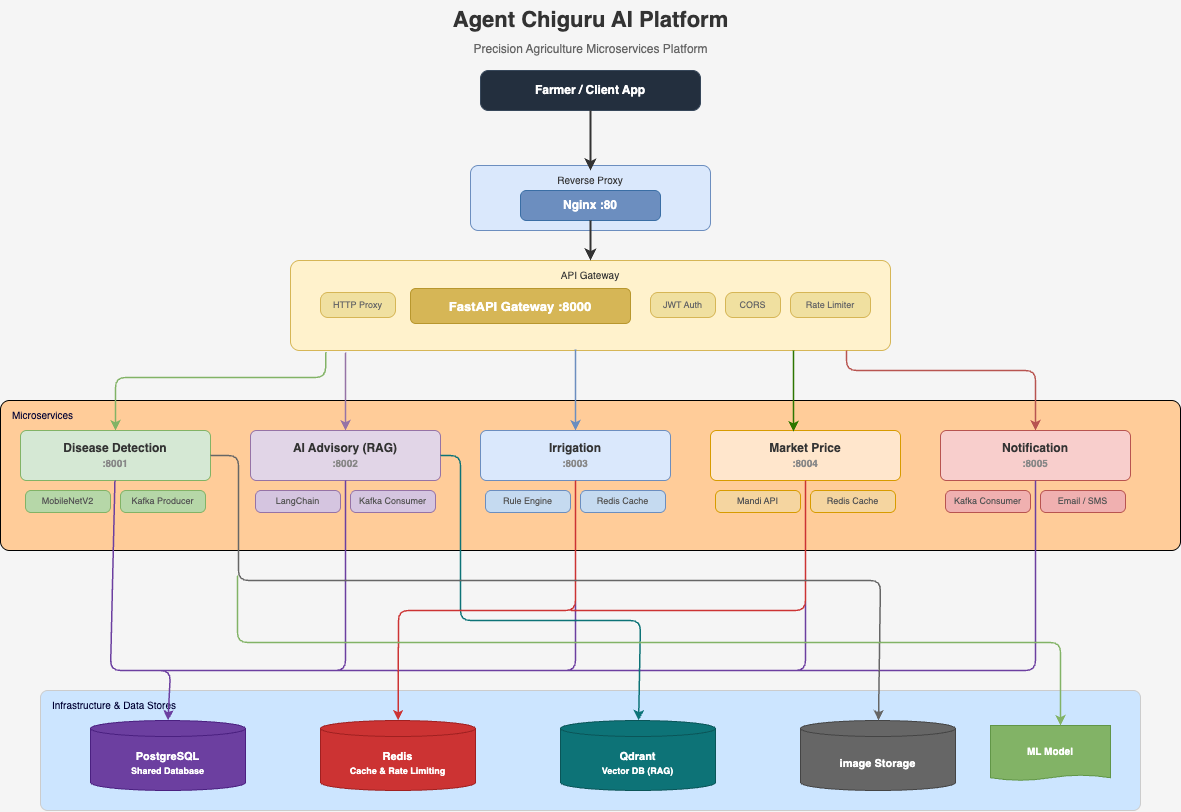

The diagram above was exported from draw.io. Its source (the exported page's mxGraphModel, read from the mxfile embedded in the PNG):
<mxGraphModel dx="1722" dy="768" grid="0" gridSize="10" guides="1" tooltips="1" connect="1" arrows="1" fold="1" page="0" pageScale="1" pageWidth="1600" pageHeight="1200" background="#F5F5F5" math="0" shadow="0">
  <root>
    <mxCell id="0" />
    <mxCell id="1" parent="0" />
    <mxCell id="title" value="Agent Chiguru AI Platform" style="text;html=1;fontSize=22;fontStyle=1;align=center;fontColor=#333333;verticalAlign=middle;" parent="1" vertex="1">
      <mxGeometry x="450" y="20" width="400" height="40" as="geometry" />
    </mxCell>
    <mxCell id="subtitle" value="Precision Agriculture Microservices Platform" style="text;html=1;fontSize=12;align=center;fontColor=#666666;" parent="1" vertex="1">
      <mxGeometry x="450" y="55" width="400" height="20" as="geometry" />
    </mxCell>
    <mxCell id="client" value="Farmer / Client App" style="rounded=1;whiteSpace=wrap;html=1;fillColor=#232F3E;strokeColor=#37475A;fontColor=#FFFFFF;fontSize=12;fontStyle=1;arcSize=20;" parent="1" vertex="1">
      <mxGeometry x="540" y="90" width="220" height="40" as="geometry" />
    </mxCell>
    <mxCell id="nginx_group" value="Reverse Proxy&lt;br&gt;" style="rounded=1;whiteSpace=wrap;html=1;fillColor=#dae8fc;strokeColor=#6c8ebf;fontSize=10;fontColor=#333333;verticalAlign=top;align=center;spacingTop=2;arcSize=12;" parent="1" vertex="1">
      <mxGeometry x="530" y="185" width="240" height="65" as="geometry" />
    </mxCell>
    <mxCell id="nginx" value="Nginx :80" style="rounded=1;whiteSpace=wrap;html=1;fillColor=#6c8ebf;strokeColor=#3a6ea5;fontColor=#FFFFFF;fontSize=12;fontStyle=1;arcSize=20;" parent="1" vertex="1">
      <mxGeometry x="580" y="210" width="140" height="30" as="geometry" />
    </mxCell>
    <mxCell id="gw_group" value="API Gateway" style="rounded=1;whiteSpace=wrap;html=1;fillColor=#fff2cc;strokeColor=#d6b656;fontSize=10;fontColor=#333333;verticalAlign=top;align=center;spacingTop=2;arcSize=10;" parent="1" vertex="1">
      <mxGeometry x="350" y="280" width="600" height="90" as="geometry" />
    </mxCell>
    <mxCell id="gateway" value="FastAPI Gateway :8000" style="rounded=1;whiteSpace=wrap;html=1;fillColor=#d6b656;strokeColor=#b8972e;fontColor=#FFFFFF;fontSize=13;fontStyle=1;arcSize=15;" parent="1" vertex="1">
      <mxGeometry x="470" y="308" width="220" height="35" as="geometry" />
    </mxCell>
    <mxCell id="gw_jwt" value="JWT Auth" style="rounded=1;whiteSpace=wrap;html=1;fillColor=#f0e0a0;strokeColor=#d6b656;fontColor=#666666;fontSize=9;arcSize=30;" parent="1" vertex="1">
      <mxGeometry x="710" y="312" width="65" height="25" as="geometry" />
    </mxCell>
    <mxCell id="gw_cors" value="CORS" style="rounded=1;whiteSpace=wrap;html=1;fillColor=#f0e0a0;strokeColor=#d6b656;fontColor=#666666;fontSize=9;arcSize=30;" parent="1" vertex="1">
      <mxGeometry x="785" y="312" width="55" height="25" as="geometry" />
    </mxCell>
    <mxCell id="gw_rate" value="Rate Limiter" style="rounded=1;whiteSpace=wrap;html=1;fillColor=#f0e0a0;strokeColor=#d6b656;fontColor=#666666;fontSize=9;arcSize=30;" parent="1" vertex="1">
      <mxGeometry x="850" y="312" width="80" height="25" as="geometry" />
    </mxCell>
    <mxCell id="gw_label2" value="HTTP Proxy" style="rounded=1;whiteSpace=wrap;html=1;fillColor=#f0e0a0;strokeColor=#d6b656;fontColor=#666666;fontSize=9;arcSize=30;" parent="1" vertex="1">
      <mxGeometry x="380" y="312" width="75" height="25" as="geometry" />
    </mxCell>
    <mxCell id="svc_group" value="&lt;font color=&quot;#000033&quot;&gt;Microservices&lt;/font&gt;" style="rounded=1;whiteSpace=wrap;html=1;fillColor=#FFCC99;strokeColor=default;fontSize=10;fontColor=#888888;verticalAlign=top;align=left;spacingLeft=10;spacingTop=2;arcSize=6;" parent="1" vertex="1">
      <mxGeometry x="60" y="420" width="1180" height="150" as="geometry" />
    </mxCell>
    <mxCell id="svc1" value="Disease Detection&lt;br&gt;&lt;font style='font-size:10px;color:#888888;'&gt;:8001&lt;/font&gt;" style="rounded=1;whiteSpace=wrap;html=1;fillColor=#d5e8d4;strokeColor=#82b366;fontColor=#333333;fontSize=12;fontStyle=1;arcSize=12;" parent="1" vertex="1">
      <mxGeometry x="80" y="450" width="190" height="50" as="geometry" />
    </mxCell>
    <mxCell id="svc1a" value="MobileNetV2" style="rounded=1;whiteSpace=wrap;html=1;fillColor=#b6d7a8;strokeColor=#82b366;fontColor=#555555;fontSize=9;arcSize=25;" parent="1" vertex="1">
      <mxGeometry x="85" y="510" width="85" height="22" as="geometry" />
    </mxCell>
    <mxCell id="svc1b" value="Kafka Producer" style="rounded=1;whiteSpace=wrap;html=1;fillColor=#b6d7a8;strokeColor=#82b366;fontColor=#555555;fontSize=9;arcSize=25;" parent="1" vertex="1">
      <mxGeometry x="180" y="510" width="85" height="22" as="geometry" />
    </mxCell>
    <mxCell id="svc2" value="AI Advisory (RAG)&lt;br&gt;&lt;font style='font-size:10px;color:#888888;'&gt;:8002&lt;/font&gt;" style="rounded=1;whiteSpace=wrap;html=1;fillColor=#e1d5e7;strokeColor=#9673a6;fontColor=#333333;fontSize=12;fontStyle=1;arcSize=12;" parent="1" vertex="1">
      <mxGeometry x="310" y="450" width="190" height="50" as="geometry" />
    </mxCell>
    <mxCell id="svc2a" value="LangChain" style="rounded=1;whiteSpace=wrap;html=1;fillColor=#d5c5e0;strokeColor=#9673a6;fontColor=#555555;fontSize=9;arcSize=25;" parent="1" vertex="1">
      <mxGeometry x="315" y="510" width="85" height="22" as="geometry" />
    </mxCell>
    <mxCell id="svc2b" value="Kafka Consumer" style="rounded=1;whiteSpace=wrap;html=1;fillColor=#d5c5e0;strokeColor=#9673a6;fontColor=#555555;fontSize=9;arcSize=25;" parent="1" vertex="1">
      <mxGeometry x="410" y="510" width="85" height="22" as="geometry" />
    </mxCell>
    <mxCell id="svc3" value="Irrigation&lt;br&gt;&lt;font style='font-size:10px;color:#888888;'&gt;:8003&lt;/font&gt;" style="rounded=1;whiteSpace=wrap;html=1;fillColor=#dae8fc;strokeColor=#6c8ebf;fontColor=#333333;fontSize=12;fontStyle=1;arcSize=12;" parent="1" vertex="1">
      <mxGeometry x="540" y="450" width="190" height="50" as="geometry" />
    </mxCell>
    <mxCell id="svc3a" value="Rule Engine" style="rounded=1;whiteSpace=wrap;html=1;fillColor=#c5daf0;strokeColor=#6c8ebf;fontColor=#555555;fontSize=9;arcSize=25;" parent="1" vertex="1">
      <mxGeometry x="545" y="510" width="85" height="22" as="geometry" />
    </mxCell>
    <mxCell id="svc3b" value="Redis Cache" style="rounded=1;whiteSpace=wrap;html=1;fillColor=#c5daf0;strokeColor=#6c8ebf;fontColor=#555555;fontSize=9;arcSize=25;" parent="1" vertex="1">
      <mxGeometry x="640" y="510" width="85" height="22" as="geometry" />
    </mxCell>
    <mxCell id="svc4" value="Market Price&lt;br&gt;&lt;font style='font-size:10px;color:#888888;'&gt;:8004&lt;/font&gt;" style="rounded=1;whiteSpace=wrap;html=1;fillColor=#ffe6cc;strokeColor=#d79b00;fontColor=#333333;fontSize=12;fontStyle=1;arcSize=12;" parent="1" vertex="1">
      <mxGeometry x="770" y="450" width="190" height="50" as="geometry" />
    </mxCell>
    <mxCell id="svc4a" value="Mandi API" style="rounded=1;whiteSpace=wrap;html=1;fillColor=#f5d5a0;strokeColor=#d79b00;fontColor=#555555;fontSize=9;arcSize=25;" parent="1" vertex="1">
      <mxGeometry x="775" y="510" width="85" height="22" as="geometry" />
    </mxCell>
    <mxCell id="svc4b" value="Redis Cache" style="rounded=1;whiteSpace=wrap;html=1;fillColor=#f5d5a0;strokeColor=#d79b00;fontColor=#555555;fontSize=9;arcSize=25;" parent="1" vertex="1">
      <mxGeometry x="870" y="510" width="85" height="22" as="geometry" />
    </mxCell>
    <mxCell id="svc5" value="Notification&lt;br&gt;&lt;font style='font-size:10px;color:#888888;'&gt;:8005&lt;/font&gt;" style="rounded=1;whiteSpace=wrap;html=1;fillColor=#f8cecc;strokeColor=#b85450;fontColor=#333333;fontSize=12;fontStyle=1;arcSize=12;" parent="1" vertex="1">
      <mxGeometry x="1000" y="450" width="190" height="50" as="geometry" />
    </mxCell>
    <mxCell id="svc5a" value="Kafka Consumer" style="rounded=1;whiteSpace=wrap;html=1;fillColor=#f0b0b0;strokeColor=#b85450;fontColor=#555555;fontSize=9;arcSize=25;" parent="1" vertex="1">
      <mxGeometry x="1005" y="510" width="85" height="22" as="geometry" />
    </mxCell>
    <mxCell id="svc5b" value="Email / SMS" style="rounded=1;whiteSpace=wrap;html=1;fillColor=#f0b0b0;strokeColor=#b85450;fontColor=#555555;fontSize=9;arcSize=25;" parent="1" vertex="1">
      <mxGeometry x="1100" y="510" width="85" height="22" as="geometry" />
    </mxCell>
    <mxCell id="infra_group" value="&lt;font color=&quot;#000033&quot;&gt;Infrastructure &amp;amp; Data Stores&lt;/font&gt;" style="rounded=1;whiteSpace=wrap;html=1;fillColor=#CCE5FF;strokeColor=#CCCCCC;fontSize=10;fontColor=#888888;verticalAlign=top;align=left;spacingLeft=10;spacingTop=2;arcSize=6;" parent="1" vertex="1">
      <mxGeometry x="100" y="710" width="1100" height="120" as="geometry" />
    </mxCell>
    <mxCell id="postgres" value="PostgreSQL&lt;br&gt;&lt;font style='font-size:9px;'&gt;Shared Database&lt;/font&gt;" style="shape=cylinder3;whiteSpace=wrap;html=1;boundedLbl=1;backgroundOutline=1;size=8;fillColor=#6c3fa0;strokeColor=#4a2080;fontColor=#FFFFFF;fontSize=11;fontStyle=1;" parent="1" vertex="1">
      <mxGeometry x="150" y="740" width="155" height="70" as="geometry" />
    </mxCell>
    <mxCell id="redis" value="Redis&lt;br&gt;&lt;font style='font-size:9px;'&gt;Cache &amp; Rate Limiting&lt;/font&gt;" style="shape=cylinder3;whiteSpace=wrap;html=1;boundedLbl=1;backgroundOutline=1;size=8;fillColor=#cc3333;strokeColor=#a02020;fontColor=#FFFFFF;fontSize=11;fontStyle=1;" parent="1" vertex="1">
      <mxGeometry x="380" y="740" width="155" height="70" as="geometry" />
    </mxCell>
    <mxCell id="qdrant" value="Qdrant&lt;br&gt;&lt;font style='font-size:9px;'&gt;Vector DB (RAG)&lt;/font&gt;" style="shape=cylinder3;whiteSpace=wrap;html=1;boundedLbl=1;backgroundOutline=1;size=8;fillColor=#0d7377;strokeColor=#0a5558;fontColor=#FFFFFF;fontSize=11;fontStyle=1;" parent="1" vertex="1">
      <mxGeometry x="620" y="740" width="155" height="70" as="geometry" />
    </mxCell>
    <mxCell id="uploads" value="image Storage" style="shape=cylinder3;whiteSpace=wrap;html=1;boundedLbl=1;backgroundOutline=1;size=8;fillColor=#666666;strokeColor=#444444;fontColor=#FFFFFF;fontSize=11;fontStyle=1;" parent="1" vertex="1">
      <mxGeometry x="860" y="740" width="155" height="70" as="geometry" />
    </mxCell>
    <mxCell id="model" value="ML Model" style="shape=document;whiteSpace=wrap;html=1;boundedLbl=1;backgroundOutline=1;size=0.1;fillColor=#82b366;strokeColor=#619647;fontColor=#FFFFFF;fontSize=10;fontStyle=1;" parent="1" vertex="1">
      <mxGeometry x="1050" y="745" width="120" height="55" as="geometry" />
    </mxCell>
    <mxCell id="c1" style="rounded=1;orthogonalLoop=1;jettySize=auto;html=1;strokeColor=#333333;strokeWidth=2;" parent="1" source="client" edge="1">
      <mxGeometry relative="1" as="geometry">
        <mxPoint x="650" y="190" as="targetPoint" />
      </mxGeometry>
    </mxCell>
    <mxCell id="c2" style="rounded=1;orthogonalLoop=1;jettySize=auto;html=1;strokeColor=#333333;strokeWidth=2;entryX=0.5;entryY=0;entryDx=0;entryDy=0;" parent="1" source="nginx" target="gw_group" edge="1">
      <mxGeometry relative="1" as="geometry" />
    </mxCell>
    <mxCell id="c3" style="rounded=1;orthogonalLoop=1;jettySize=auto;html=1;strokeColor=#82b366;strokeWidth=1.5;exitX=0.059;exitY=1.017;exitDx=0;exitDy=0;exitPerimeter=0;" parent="1" source="gw_group" target="svc1" edge="1">
      <mxGeometry relative="1" as="geometry">
        <mxPoint x="520" y="390" as="sourcePoint" />
        <Array as="points">
          <mxPoint x="385" y="397" />
          <mxPoint x="175" y="397" />
        </Array>
      </mxGeometry>
    </mxCell>
    <mxCell id="c4" style="rounded=1;orthogonalLoop=1;jettySize=auto;html=1;strokeColor=#9673a6;strokeWidth=1.5;" parent="1" target="svc2" edge="1">
      <mxGeometry relative="1" as="geometry">
        <mxPoint x="405" y="372" as="sourcePoint" />
        <Array as="points">
          <mxPoint x="405" y="400" />
        </Array>
      </mxGeometry>
    </mxCell>
    <mxCell id="c5" style="rounded=1;orthogonalLoop=1;jettySize=auto;html=1;strokeColor=#6c8ebf;strokeWidth=1.5;entryX=0.5;entryY=0;entryDx=0;entryDy=0;" parent="1" target="svc3" edge="1">
      <mxGeometry relative="1" as="geometry">
        <Array as="points" />
        <mxPoint x="635" y="369" as="sourcePoint" />
      </mxGeometry>
    </mxCell>
    <mxCell id="c7" style="rounded=1;orthogonalLoop=1;jettySize=auto;html=1;strokeColor=#b85450;strokeWidth=1.5;entryX=0.5;entryY=0;entryDx=0;entryDy=0;" parent="1" target="svc5" edge="1">
      <mxGeometry relative="1" as="geometry">
        <mxPoint x="906" y="370" as="sourcePoint" />
        <Array as="points">
          <mxPoint x="906" y="390" />
          <mxPoint x="1095" y="390" />
        </Array>
      </mxGeometry>
    </mxCell>
    <mxCell id="c11" style="rounded=1;orthogonalLoop=1;jettySize=auto;html=1;strokeColor=#6c3fa0;strokeWidth=1.5;entryX=0.5;entryY=0;entryDx=0;entryDy=0;entryPerimeter=0;" parent="1" source="svc1" target="postgres" edge="1">
      <mxGeometry relative="1" as="geometry">
        <mxPoint x="200" y="740" as="targetPoint" />
        <Array as="points">
          <mxPoint x="170" y="690" />
          <mxPoint x="230" y="690" />
        </Array>
      </mxGeometry>
    </mxCell>
    <mxCell id="c12" style="rounded=1;orthogonalLoop=1;jettySize=auto;html=1;strokeColor=#6c3fa0;strokeWidth=1.5;endArrow=none;endFill=0;" parent="1" source="svc2" edge="1">
      <mxGeometry relative="1" as="geometry">
        <mxPoint x="220" y="690" as="targetPoint" />
        <Array as="points">
          <mxPoint x="405" y="690" />
        </Array>
      </mxGeometry>
    </mxCell>
    <mxCell id="c14" style="rounded=1;orthogonalLoop=1;jettySize=auto;html=1;strokeColor=#6c3fa0;strokeWidth=1.5;endArrow=none;endFill=0;" parent="1" source="svc3" edge="1">
      <mxGeometry relative="1" as="geometry">
        <mxPoint x="227" y="690" as="targetPoint" />
        <Array as="points">
          <mxPoint x="635" y="540" />
          <mxPoint x="635" y="690" />
          <mxPoint x="260" y="690" />
        </Array>
      </mxGeometry>
    </mxCell>
    <mxCell id="c16" style="rounded=1;orthogonalLoop=1;jettySize=auto;html=1;strokeColor=#6c3fa0;strokeWidth=1.5;endArrow=none;endFill=0;" parent="1" source="svc4" edge="1">
      <mxGeometry relative="1" as="geometry">
        <mxPoint x="620" y="690" as="targetPoint" />
        <Array as="points">
          <mxPoint x="865" y="690" />
        </Array>
      </mxGeometry>
    </mxCell>
    <mxCell id="c18" style="rounded=1;orthogonalLoop=1;jettySize=auto;html=1;strokeColor=#6c3fa0;strokeWidth=1.5;endArrow=none;endFill=0;" parent="1" source="svc5" edge="1">
      <mxGeometry relative="1" as="geometry">
        <mxPoint x="850" y="690" as="targetPoint" />
        <Array as="points">
          <mxPoint x="1095" y="690" />
        </Array>
      </mxGeometry>
    </mxCell>
    <mxCell id="c13" value="" style="rounded=1;orthogonalLoop=1;jettySize=auto;html=1;strokeColor=#0d7377;strokeWidth=1.5;fontSize=9;fontColor=#0d7377;exitX=1;exitY=0.5;exitDx=0;exitDy=0;" parent="1" source="svc2" target="qdrant" edge="1">
      <mxGeometry relative="1" as="geometry">
        <Array as="points">
          <mxPoint x="520" y="475" />
          <mxPoint x="520" y="640" />
          <mxPoint x="700" y="640" />
        </Array>
      </mxGeometry>
    </mxCell>
    <mxCell id="c15" value="" style="rounded=1;orthogonalLoop=1;jettySize=auto;html=1;strokeColor=#cc3333;strokeWidth=1.5;fontSize=9;fontColor=#cc3333;" parent="1" source="svc3" target="redis" edge="1">
      <mxGeometry relative="1" as="geometry">
        <Array as="points">
          <mxPoint x="635" y="540" />
          <mxPoint x="635" y="630" />
          <mxPoint x="458" y="630" />
        </Array>
      </mxGeometry>
    </mxCell>
    <mxCell id="c17" value="" style="rounded=1;orthogonalLoop=1;jettySize=auto;html=1;strokeColor=#cc3333;strokeWidth=1.5;fontSize=9;fontColor=#cc3333;endArrow=none;endFill=0;" parent="1" source="svc4" edge="1">
      <mxGeometry relative="1" as="geometry">
        <mxPoint x="630" y="630" as="targetPoint" />
        <Array as="points">
          <mxPoint x="865" y="630" />
          <mxPoint x="690" y="630" />
        </Array>
      </mxGeometry>
    </mxCell>
    <mxCell id="c21" value="" style="rounded=1;orthogonalLoop=1;jettySize=auto;html=1;strokeColor=#666666;strokeWidth=1.5;fontSize=9;fontColor=#888888;exitX=1;exitY=0.5;exitDx=0;exitDy=0;" parent="1" source="svc1" target="uploads" edge="1">
      <mxGeometry relative="1" as="geometry">
        <Array as="points">
          <mxPoint x="298" y="475" />
          <mxPoint x="298" y="600" />
          <mxPoint x="940" y="600" />
        </Array>
      </mxGeometry>
    </mxCell>
    <mxCell id="c22" value="" style="rounded=1;orthogonalLoop=1;jettySize=auto;html=1;strokeColor=#82b366;strokeWidth=1.5;fontSize=9;fontColor=#82b366;entryX=0.583;entryY=0;entryDx=0;entryDy=0;entryPerimeter=0;" parent="1" target="model" edge="1">
      <mxGeometry relative="1" as="geometry">
        <mxPoint x="297" y="595" as="sourcePoint" />
        <Array as="points">
          <mxPoint x="297" y="662" />
          <mxPoint x="1120" y="662" />
        </Array>
      </mxGeometry>
    </mxCell>
    <mxCell id="6" style="rounded=1;orthogonalLoop=1;jettySize=auto;html=1;strokeColor=#2D7600;strokeWidth=1.5;entryX=0.5;entryY=0;entryDx=0;entryDy=0;fillColor=#60a917;" edge="1" parent="1">
      <mxGeometry relative="1" as="geometry">
        <Array as="points" />
        <mxPoint x="853.0000000000002" y="370" as="sourcePoint" />
        <mxPoint x="853.0000000000002" y="451" as="targetPoint" />
      </mxGeometry>
    </mxCell>
  </root>
</mxGraphModel>